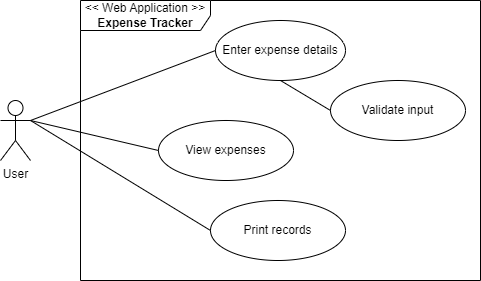

The diagram above was exported from draw.io. Its source (the exported page's mxGraphModel, read from the mxfile embedded in the PNG):
<mxGraphModel dx="786" dy="467" grid="1" gridSize="10" guides="1" tooltips="1" connect="1" arrows="1" fold="1" page="1" pageScale="1" pageWidth="850" pageHeight="1100" math="0" shadow="0">
  <root>
    <mxCell id="0" />
    <mxCell id="1" parent="0" />
    <mxCell id="sWAelh7uWN4t1zm7gsJC-3" value="User" style="shape=umlActor;verticalLabelPosition=bottom;verticalAlign=top;html=1;" parent="1" vertex="1">
      <mxGeometry x="200" y="220" width="30" height="60" as="geometry" />
    </mxCell>
    <mxCell id="sWAelh7uWN4t1zm7gsJC-7" value="&amp;lt;&amp;lt; Web Application &amp;gt;&amp;gt;&lt;br&gt;&lt;b&gt;Expense Tracker&lt;/b&gt;" style="shape=umlFrame;whiteSpace=wrap;html=1;pointerEvents=0;width=130;height=30;" parent="1" vertex="1">
      <mxGeometry x="280" y="120" width="400" height="280" as="geometry" />
    </mxCell>
    <mxCell id="sWAelh7uWN4t1zm7gsJC-8" value="Enter expense details" style="ellipse;whiteSpace=wrap;html=1;" parent="1" vertex="1">
      <mxGeometry x="415" y="140" width="130" height="60" as="geometry" />
    </mxCell>
    <mxCell id="sWAelh7uWN4t1zm7gsJC-10" value="Validate input" style="ellipse;whiteSpace=wrap;html=1;" parent="1" vertex="1">
      <mxGeometry x="530" y="200" width="135" height="60" as="geometry" />
    </mxCell>
    <mxCell id="sWAelh7uWN4t1zm7gsJC-12" value="View expenses" style="ellipse;whiteSpace=wrap;html=1;" parent="1" vertex="1">
      <mxGeometry x="358" y="240" width="135" height="60" as="geometry" />
    </mxCell>
    <mxCell id="sWAelh7uWN4t1zm7gsJC-13" value="Print records" style="ellipse;whiteSpace=wrap;html=1;" parent="1" vertex="1">
      <mxGeometry x="410" y="320" width="135" height="60" as="geometry" />
    </mxCell>
    <mxCell id="sWAelh7uWN4t1zm7gsJC-18" value="" style="endArrow=none;html=1;rounded=0;entryX=0;entryY=0.5;entryDx=0;entryDy=0;exitX=1;exitY=0.3333333333333333;exitDx=0;exitDy=0;exitPerimeter=0;" parent="1" source="sWAelh7uWN4t1zm7gsJC-3" target="sWAelh7uWN4t1zm7gsJC-8" edge="1">
      <mxGeometry width="50" height="50" relative="1" as="geometry">
        <mxPoint x="380" y="270" as="sourcePoint" />
        <mxPoint x="430" y="220" as="targetPoint" />
      </mxGeometry>
    </mxCell>
    <mxCell id="sWAelh7uWN4t1zm7gsJC-19" value="" style="endArrow=none;html=1;rounded=0;entryX=0;entryY=0.5;entryDx=0;entryDy=0;exitX=1;exitY=0.3333333333333333;exitDx=0;exitDy=0;exitPerimeter=0;" parent="1" source="sWAelh7uWN4t1zm7gsJC-3" target="sWAelh7uWN4t1zm7gsJC-12" edge="1">
      <mxGeometry width="50" height="50" relative="1" as="geometry">
        <mxPoint x="240" y="254" as="sourcePoint" />
        <mxPoint x="425" y="180" as="targetPoint" />
      </mxGeometry>
    </mxCell>
    <mxCell id="sWAelh7uWN4t1zm7gsJC-20" value="" style="endArrow=none;html=1;rounded=0;entryX=0;entryY=0.5;entryDx=0;entryDy=0;exitX=1;exitY=0.3333333333333333;exitDx=0;exitDy=0;exitPerimeter=0;" parent="1" source="sWAelh7uWN4t1zm7gsJC-3" target="sWAelh7uWN4t1zm7gsJC-13" edge="1">
      <mxGeometry width="50" height="50" relative="1" as="geometry">
        <mxPoint x="250" y="264" as="sourcePoint" />
        <mxPoint x="435" y="190" as="targetPoint" />
      </mxGeometry>
    </mxCell>
    <mxCell id="sWAelh7uWN4t1zm7gsJC-21" value="" style="endArrow=none;html=1;rounded=0;entryX=0.5;entryY=1;entryDx=0;entryDy=0;exitX=0;exitY=0.5;exitDx=0;exitDy=0;" parent="1" source="sWAelh7uWN4t1zm7gsJC-10" target="sWAelh7uWN4t1zm7gsJC-8" edge="1">
      <mxGeometry width="50" height="50" relative="1" as="geometry">
        <mxPoint x="260" y="274" as="sourcePoint" />
        <mxPoint x="445" y="200" as="targetPoint" />
      </mxGeometry>
    </mxCell>
  </root>
</mxGraphModel>